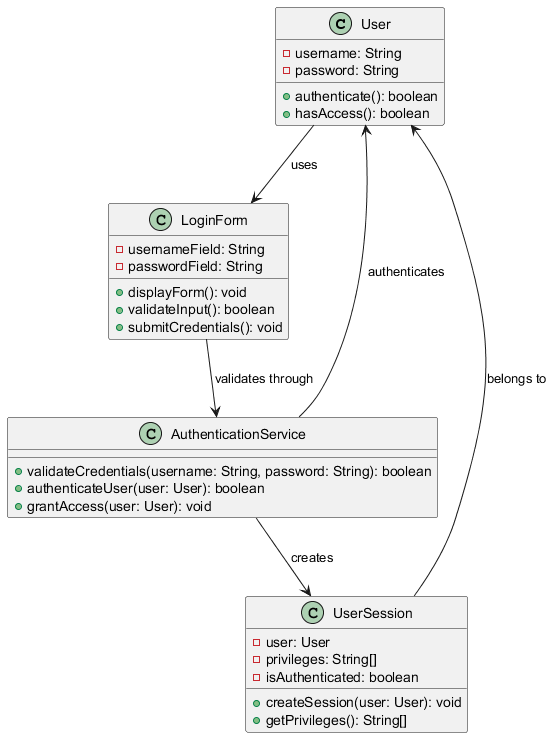

The diagram above was rendered by PlantUML. Its source (embedded in the PNG):
@startuml
class User {
  - username: String
  - password: String
  + authenticate(): boolean
  + hasAccess(): boolean
}

class LoginForm {
  - usernameField: String
  - passwordField: String
  + displayForm(): void
  + validateInput(): boolean
  + submitCredentials(): void
}

class AuthenticationService {
  + validateCredentials(username: String, password: String): boolean
  + authenticateUser(user: User): boolean
  + grantAccess(user: User): void
}

class UserSession {
  - user: User
  - privileges: String[]
  - isAuthenticated: boolean
  + createSession(user: User): void
  + getPrivileges(): String[]
}

User --> LoginForm : uses
LoginForm --> AuthenticationService : validates through
AuthenticationService --> User : authenticates
AuthenticationService --> UserSession : creates
UserSession --> User : belongs to
@enduml